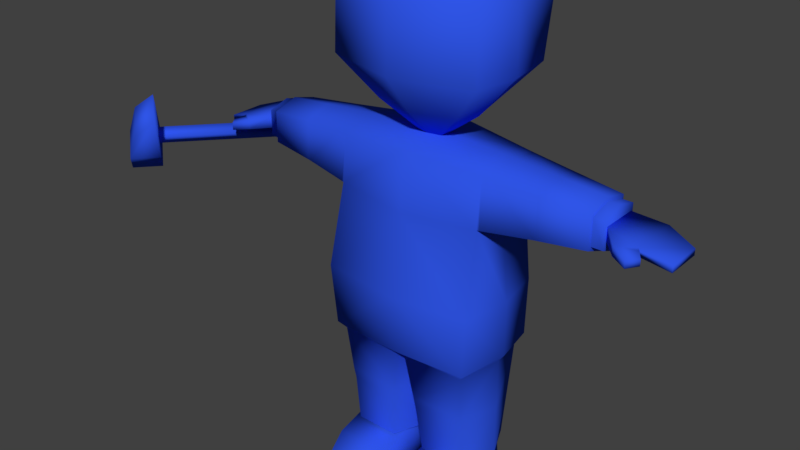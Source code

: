 # Source: Z_Operario.blend  (saved by Blender 2.78.0; exported with 4.5.12 LTS)
import bpy
from mathutils import Matrix  # noqa: F401  (used for matrix-valued properties, if any)

bpy.ops.wm.read_factory_settings(use_empty=True)
scene = bpy.context.scene
scene.name = 'Scene'

# ---- collections
col_collection_1 = bpy.data.collections.new('Collection 1'); scene.collection.children.link(col_collection_1)

# ---- materials (node trees are filled in below, after node groups)
mat_material = bpy.data.materials.new('Material')
mat_material.alpha_threshold = 0.0
mat_material.use_transparent_shadow = False
mat_material.diffuse_color = (0.02941, 0.09163, 0.8, 1.0)
mat_material.roughness = 0.5
mat_material.specular_intensity = 0.0
mat_material.line_color = (0.0, 0.0, 0.0, 1.0)

# ---- material node trees

# ---- world
world_world = bpy.data.worlds.new('World'); scene.world = world_world
world_world.color = (0.05088, 0.05088, 0.05088)
world_world.use_sun_shadow = False
world_world.sun_shadow_jitter_overblur = 0.0
world_world.cycles.sampling_method = 'MANUAL'
world_world.light_settings.ao_factor = 0.5865

# ---- meshes
me_cube_017 = bpy.data.meshes.new('Cube.017')
me_cube_017.from_pydata([(-2.467, -0.3184, 1.112), (-3.473, -1.429, 1.112), (-2.383, -0.394, 1.022), (-3.389, -1.504, 1.022), (-2.533, -0.258, 0.9994), (-3.539, -1.368, 0.9994), (-2.45, -0.3335, 0.9094), (-3.456, -1.444, 0.9094), (-3.289, -1.595, 1.624), (-3.579, -1.66, 1.41), (-3.06, -1.803, 1.376), (-3.349, -1.868, 1.162), (-3.677, -1.244, 0.9707), (-3.927, -1.52, 0.9707), (-3.447, -1.452, 0.7226), (-3.697, -1.728, 0.7226), (-3.805, -1.63, 0.5401), (-3.555, -1.354, 0.5401), (-3.785, -1.146, 0.7882), (-4.035, -1.422, 0.7882), (0.1376, -0.3059, 1.637), (0.1376, -0.4743, 1.637), (0.1493, -0.3901, 1.637), (-0.1123, -0.3059, 1.637), (-0.1123, -0.4743, 1.637), (0.01263, -0.288, 1.637), (0.01263, -0.5043, 1.637), (-0.124, -0.3901, 1.637), (0.01263, -1.195, 3.312), (1.007, -0.3716, 3.312), (0.9223, 0.417, 3.312), (0.9223, -0.9382, 3.312), (0.01263, 0.5923, 3.312), (-0.9819, -0.3716, 3.312), (-0.897, 0.417, 3.312), (-0.897, -0.9382, 3.312), (0.01263, -0.8587, 1.998), (0.5793, -0.3851, 1.956), (-0.554, -0.3851, 1.956), (0.5309, -0.174, 1.964), (0.5309, -0.7204, 1.998), (0.01263, -0.08348, 1.964), (-0.5057, -0.174, 1.964), (-0.5057, -0.7204, 1.998), (0.9425, 0.2324, 2.482), (0.9425, -0.9576, 2.482), (0.01263, 0.4028, 2.482), (-0.9172, 0.2324, 2.482), (-0.9172, -0.9576, 2.482), (0.01263, -1.212, 2.482), (1.029, -0.3708, 2.479), (-1.004, -0.3708, 2.478), (0.01263, -0.7749, 3.677), (0.5572, -0.3242, 3.677), (0.5107, 0.1076, 3.677), (0.5107, -0.6344, 3.677), (0.01263, 0.2036, 3.677), (-0.532, -0.3242, 3.677), (-0.4855, 0.1076, 3.677), (-0.4855, -0.6344, 3.677), (2.313, -0.6178, 1.162), (3.035, -0.6168, 1.066), (2.313, -0.161, 1.162), (3.035, -0.162, 1.066), (2.703, -0.6955, 1.162), (2.703, -0.0833, 1.162), (0.817, -0.03884, -2.835), (0.1596, -0.03884, -2.835), (0.9224, -0.6269, -2.835), (0.1596, -0.6269, -2.835), (0.7877, -0.06801, -2.276), (0.7471, -1.52, -2.525), (0.1888, -0.06801, -2.276), (0.231, -1.562, -2.525), (0.7724, -1.545, -2.835), (0.2059, -1.587, -2.835), (0.885, -0.6269, -2.276), (0.1974, -0.6269, -2.276), (0.9413, -1.051, -0.8328), (0.9521, -0.8215, 1.539), (0.9475, 0.1595, -0.8328), (0.9521, 0.0348, 1.539), (0.7886, -0.8477, -2.276), (0.7653, 0.05043, -2.276), (0.2391, -0.8477, -2.276), (0.2625, 0.05043, -2.276), (0.9521, 0.0348, 0.9328), (0.9521, -0.8812, 0.9328), (2.173, -0.07747, 1.432), (2.173, -0.7092, 1.432), (2.173, -0.07747, 1.04), (2.173, -0.7092, 1.04), (1.048, -0.3933, -0.8328), (0.9007, -0.3933, 1.628), (0.9702, -0.393, -2.276), (0.9521, -0.3933, 0.8073), (2.173, -0.3933, 1.52), (2.173, -0.3933, 0.9149), (0.05755, -0.393, -2.276), (0.8698, -0.9732, -0.9264), (0.8674, 0.09732, -0.9264), (0.09462, 0.1304, -0.9264), (0.09209, -1.006, -0.9264), (0.982, -0.4022, -0.9264), (0.03958, -0.3933, -0.9264), (0.8292, -0.8678, -1.685), (0.1785, 0.09043, -1.601), (0.9761, -0.3976, -1.637), (0.04857, -0.3932, -1.622), (0.8164, 0.07388, -1.601), (0.1656, -0.8843, -1.685), (0.8175, 0.07438, -1.586), (0.164, -0.9204, -1.531), (0.8301, -0.9035, -1.531), (0.1767, 0.09129, -1.586), (0.9762, -0.3977, -1.561), (0.04837, -0.3932, -1.561), (1.599, -0.7653, 1.485), (1.667, -0.0261, 1.472), (1.667, -0.0261, 0.9996), (1.599, -0.7653, 0.9866), (1.626, -0.3933, 0.867), (1.629, -0.3933, 1.568), (1.499, -0.01242, 1.487), (1.592, -0.7659, 0.986), (1.592, -0.7659, 1.486), (1.499, -0.01242, 0.9852), (1.565, -0.3933, 0.8605), (1.557, -0.3933, 1.574), (1.022, 0.02806, 1.532), (0.9791, -0.8745, 0.9343), (1.025, -0.8145, 1.53), (0.9765, 0.03346, 0.9343), (0.9783, -0.3933, 0.8088), (1.07, -0.3933, 1.613), (2.313, -0.161, 1.322), (2.313, -0.6178, 1.322), (2.703, -0.6955, 1.259), (3.035, -0.6168, 1.144), (3.035, -0.162, 1.144), (2.703, -0.0833, 1.259), (2.509, -0.8414, 1.158), (2.725, -0.7185, 1.146), (2.509, -0.8414, 1.274), (2.725, -0.7185, 1.243), (2.699, -0.9404, 1.131), (2.795, -0.8151, 1.139), (2.699, -0.9404, 1.224), (2.795, -0.8151, 1.217), (0.8552, -1.134, -2.366), (0.1753, -1.134, -2.366), (0.8857, -1.148, -2.835), (0.1447, -1.148, -2.835), (0.9914, 0.1228, -0.06253), (0.988, -1.096, -0.06253), (1.048, -0.3933, -0.1173), (2.173, -0.3933, 1.474), (2.173, -0.6597, 1.4), (2.173, -0.127, 1.4), (2.173, -0.127, 1.07), (2.173, -0.6597, 1.07), (2.173, -0.3933, 0.9643), (2.313, -0.3933, 1.474), (2.313, -0.6597, 1.4), (2.313, -0.127, 1.4), (2.313, -0.127, 1.07), (2.313, -0.6597, 1.07), (2.313, -0.3933, 0.9643), (-2.274, -0.6178, 1.162), (-2.997, -0.6168, 1.066), (-2.274, -0.161, 1.162), (-2.997, -0.162, 1.066), (-2.664, -0.6955, 1.162), (-2.664, -0.0833, 1.162), (-0.7789, -0.03884, -2.835), (-0.1215, -0.03884, -2.835), (-0.8843, -0.6269, -2.835), (-0.1214, -0.6269, -2.835), (-0.7496, -0.06801, -2.276), (-0.7089, -1.52, -2.525), (-0.1506, -0.06801, -2.276), (-0.1928, -1.562, -2.525), (-0.7342, -1.545, -2.835), (-0.1678, -1.587, -2.835), (-0.8469, -0.6269, -2.276), (-0.1592, -0.6269, -2.276), (-0.9031, -1.051, -0.8328), (-0.914, -0.8215, 1.539), (-0.9093, 0.1595, -0.8328), (-0.914, 0.0348, 1.539), (0.01908, 0.2027, -0.7937), (0.01908, 0.1621, 1.617), (0.01908, -1.084, -0.8575), (0.01908, -0.9488, 1.614), (-0.7505, -0.8477, -2.276), (-0.7272, 0.05043, -2.276), (-0.201, -0.8477, -2.276), (-0.2243, 0.05043, -2.276), (-0.914, 0.0348, 0.9328), (-0.914, -0.8812, 0.9328), (0.01908, -1.009, 0.8858), (0.01908, 0.1621, 0.8749), (-2.135, -0.07747, 1.432), (-2.135, -0.7092, 1.432), (-2.135, -0.07747, 1.04), (-2.135, -0.7092, 1.04), (-1.01, -0.3933, -0.8328), (-0.8625, -0.3933, 1.628), (0.01908, -0.3933, 1.694), (-0.9321, -0.393, -2.276), (-0.914, -0.3933, 0.8073), (-2.135, -0.3933, 1.52), (-2.135, -0.3933, 0.9149), (0.01908, -0.3933, -0.8328), (-0.0194, -0.393, -2.276), (-0.8316, -0.9732, -0.9264), (-0.8293, 0.09732, -0.9264), (-0.05647, 0.1304, -0.9264), (-0.05393, -1.006, -0.9264), (-0.9438, -0.4022, -0.9264), (-0.001432, -0.3933, -0.9264), (-0.7911, -0.8678, -1.685), (-0.1404, 0.09043, -1.601), (-0.938, -0.3976, -1.637), (-0.01042, -0.3932, -1.622), (-0.7782, 0.07388, -1.601), (-0.1275, -0.8843, -1.685), (-0.7793, 0.07438, -1.586), (-0.1259, -0.9204, -1.531), (-0.7919, -0.9035, -1.531), (-0.1386, 0.09129, -1.586), (-0.9381, -0.3977, -1.561), (-0.01022, -0.3932, -1.561), (-1.561, -0.7653, 1.485), (-1.629, -0.0261, 1.472), (-1.629, -0.0261, 0.9996), (-1.561, -0.7653, 0.9866), (-1.588, -0.3933, 0.867), (-1.591, -0.3933, 1.568), (-1.461, -0.01242, 1.487), (-1.554, -0.7659, 0.986), (-1.554, -0.7659, 1.486), (-1.461, -0.01242, 0.9852), (-1.527, -0.3933, 0.8605), (-1.518, -0.3933, 1.574), (-0.9841, 0.02806, 1.532), (-0.941, -0.8745, 0.9343), (-0.9867, -0.8145, 1.53), (-0.9383, 0.03346, 0.9343), (-0.9402, -0.3933, 0.8088), (-1.031, -0.3933, 1.613), (-2.274, -0.161, 1.322), (-2.274, -0.6178, 1.322), (-2.664, -0.6955, 1.259), (-2.997, -0.6168, 1.144), (-2.997, -0.162, 1.144), (-2.664, -0.0833, 1.259), (-2.471, -0.8414, 1.158), (-2.687, -0.7185, 1.146), (-2.471, -0.8414, 1.274), (-2.687, -0.7185, 1.243), (-2.661, -0.9404, 1.131), (-2.757, -0.8151, 1.139), (-2.661, -0.9404, 1.224), (-2.757, -0.8151, 1.217), (-0.817, -1.134, -2.366), (-0.1371, -1.134, -2.366), (-0.8476, -1.148, -2.835), (-0.1066, -1.148, -2.835), (-0.9533, 0.1228, -0.06253), (-0.9498, -1.096, -0.06253), (0.01908, -1.17, -0.09697), (0.01908, 0.2027, -0.06577), (-1.01, -0.3933, -0.1173), (-2.135, -0.3933, 1.474), (-2.135, -0.6597, 1.4), (-2.135, -0.127, 1.4), (-2.135, -0.127, 1.07), (-2.135, -0.6597, 1.07), (-2.135, -0.3933, 0.9643), (-2.274, -0.3933, 1.474), (-2.274, -0.6597, 1.4), (-2.274, -0.127, 1.4), (-2.274, -0.127, 1.07), (-2.274, -0.6597, 1.07), (-2.274, -0.3933, 0.9643)], [], [(0, 1, 3, 2), (2, 3, 7, 6), (6, 7, 5, 4), (4, 5, 1, 0), (2, 6, 4, 0), (8, 9, 11, 10), (10, 11, 15, 14), (12, 14, 17, 18), (12, 13, 9, 8), (10, 14, 12, 8), (15, 11, 9, 13), (17, 16, 19, 18), (15, 13, 19, 16), (14, 15, 16, 17), (13, 12, 18, 19), (39, 20, 25, 41), (35, 28, 52, 59), (32, 34, 58, 56), (28, 31, 55, 52), (42, 41, 25, 23), (30, 32, 56, 54), (33, 35, 59, 57), (34, 33, 57, 58), (51, 48, 35, 33), (48, 49, 28, 35), (47, 51, 33, 34), (31, 29, 53, 55), (50, 29, 31, 45), (45, 31, 28, 49), (44, 30, 29, 50), (29, 30, 54, 53), (20, 39, 37, 22), (21, 40, 36, 26), (22, 37, 40, 21), (23, 27, 38, 42), (24, 26, 36, 43), (27, 24, 43, 38), (47, 46, 41, 42), (44, 39, 41, 46), (30, 44, 46, 32), (34, 32, 46, 47), (39, 44, 50, 37), (40, 45, 49, 36), (37, 50, 45, 40), (42, 38, 51, 47), (43, 36, 49, 48), (38, 43, 48, 51), (56, 58, 57, 59, 52, 55, 53, 54), (64, 65, 63, 61), (60, 62, 65, 64), (151, 74, 75, 152), (66, 68, 69, 67), (149, 71, 74, 151), (77, 72, 67, 69), (72, 70, 66, 67), (150, 77, 69, 152), (70, 76, 68, 66), (149, 150, 73, 71), (73, 75, 74, 71), (201, 191, 81, 86), (122, 117, 89, 96), (107, 105, 82, 94), (93, 208, 193, 79), (87, 79, 193, 200), (108, 106, 85, 98), (105, 110, 84, 82), (106, 109, 83, 85), (154, 87, 200, 271), (155, 95, 87, 154), (272, 201, 86, 153), (121, 119, 90, 97), (117, 120, 91, 89), (119, 118, 88, 90), (120, 121, 97, 91), (153, 86, 95, 155), (81, 191, 208, 93), (109, 107, 94, 83), (118, 122, 96, 88), (110, 108, 98, 84), (192, 213, 104, 102), (80, 92, 103, 100), (190, 80, 100, 101), (78, 192, 102, 99), (213, 190, 101, 104), (92, 78, 99, 103), (112, 116, 108, 110), (111, 115, 107, 109), (114, 111, 109, 106), (113, 112, 110, 105), (116, 114, 106, 108), (115, 113, 105, 107), (103, 99, 113, 115), (104, 101, 114, 116), (99, 102, 112, 113), (101, 100, 111, 114), (100, 103, 115, 111), (102, 104, 116, 112), (123, 128, 122, 118), (124, 127, 121, 120), (126, 123, 118, 119), (125, 124, 120, 117), (127, 126, 119, 121), (128, 125, 117, 122), (134, 131, 125, 128), (133, 132, 126, 127), (131, 130, 124, 125), (132, 129, 123, 126), (130, 133, 127, 124), (129, 134, 128, 123), (88, 96, 156, 158), (81, 93, 134, 129), (87, 95, 133, 130), (86, 81, 129, 132), (79, 87, 130, 131), (95, 86, 132, 133), (93, 79, 131, 134), (137, 138, 139, 140), (136, 137, 140, 135), (60, 64, 142, 141), (61, 63, 139, 138), (62, 60, 136, 135), (63, 65, 140, 139), (65, 62, 135, 140), (64, 61, 138, 137), (143, 141, 145, 147), (64, 137, 144, 142), (136, 60, 141, 143), (137, 136, 143, 144), (145, 146, 148, 147), (144, 143, 147, 148), (142, 144, 148, 146), (141, 142, 146, 145), (76, 77, 150, 149), (73, 150, 152, 75), (76, 149, 151, 68), (68, 151, 152, 69), (80, 153, 155, 92), (190, 272, 153, 80), (92, 155, 154, 78), (78, 154, 271, 192), (158, 156, 162, 164), (89, 91, 160, 157), (96, 89, 157, 156), (97, 90, 159, 161), (91, 97, 161, 160), (90, 88, 158, 159), (162, 163, 166, 167, 165, 164), (157, 160, 166, 163), (156, 157, 163, 162), (161, 159, 165, 167), (160, 161, 167, 166), (159, 158, 164, 165), (172, 169, 171, 173), (168, 172, 173, 170), (267, 268, 183, 182), (174, 175, 177, 176), (265, 267, 182, 179), (185, 177, 175, 180), (180, 175, 174, 178), (266, 268, 177, 185), (178, 174, 176, 184), (265, 179, 181, 266), (181, 179, 182, 183), (201, 198, 189, 191), (238, 211, 203, 233), (223, 209, 194, 221), (207, 187, 193, 208), (199, 200, 193, 187), (224, 214, 197, 222), (221, 194, 196, 226), (222, 197, 195, 225), (270, 271, 200, 199), (273, 270, 199, 210), (272, 269, 198, 201), (237, 212, 204, 235), (233, 203, 205, 236), (235, 204, 202, 234), (236, 205, 212, 237), (269, 273, 210, 198), (189, 207, 208, 191), (225, 195, 209, 223), (234, 202, 211, 238), (226, 196, 214, 224), (192, 218, 220, 213), (188, 216, 219, 206), (190, 217, 216, 188), (186, 215, 218, 192), (213, 220, 217, 190), (206, 219, 215, 186), (228, 226, 224, 232), (227, 225, 223, 231), (230, 222, 225, 227), (229, 221, 226, 228), (232, 224, 222, 230), (231, 223, 221, 229), (219, 231, 229, 215), (220, 232, 230, 217), (215, 229, 228, 218), (217, 230, 227, 216), (216, 227, 231, 219), (218, 228, 232, 220), (239, 234, 238, 244), (240, 236, 237, 243), (242, 235, 234, 239), (241, 233, 236, 240), (243, 237, 235, 242), (244, 238, 233, 241), (250, 244, 241, 247), (249, 243, 242, 248), (247, 241, 240, 246), (248, 242, 239, 245), (246, 240, 243, 249), (245, 239, 244, 250), (202, 276, 274, 211), (189, 245, 250, 207), (199, 246, 249, 210), (198, 248, 245, 189), (187, 247, 246, 199), (210, 249, 248, 198), (207, 250, 247, 187), (253, 256, 255, 254), (252, 251, 256, 253), (168, 257, 258, 172), (169, 254, 255, 171), (170, 251, 252, 168), (171, 255, 256, 173), (173, 256, 251, 170), (172, 253, 254, 169), (259, 263, 261, 257), (172, 258, 260, 253), (252, 259, 257, 168), (253, 260, 259, 252), (261, 263, 264, 262), (260, 264, 263, 259), (258, 262, 264, 260), (257, 261, 262, 258), (184, 265, 266, 185), (181, 183, 268, 266), (184, 176, 267, 265), (176, 177, 268, 267), (188, 206, 273, 269), (190, 188, 269, 272), (206, 186, 270, 273), (186, 192, 271, 270), (276, 282, 280, 274), (203, 275, 278, 205), (211, 274, 275, 203), (212, 279, 277, 204), (205, 278, 279, 212), (204, 277, 276, 202), (280, 282, 283, 285, 284, 281), (275, 281, 284, 278), (274, 280, 281, 275), (279, 285, 283, 277), (278, 284, 285, 279), (277, 283, 282, 276)])
me_cube_017.polygons.foreach_set('use_smooth', [True] * 256)
_uv = me_cube_017.uv_layers.new(name='UVMap')
_uv.uv.foreach_set('vector', [0.441, 0.5935, 0.4043, 0.5935, 0.4043, 0.59, 0.441, 0.59, 0.4828, 0.5971, 0.4461, 0.5971, 0.4461, 0.5936, 0.4828, 0.5936, 0.441, 0.5972, 0.4043, 0.5972, 0.4043, 0.5937, 0.441, 0.5937, 0.4828, 0.5935, 0.4461, 0.5935, 0.4461, 0.59, 0.4828, 0.59, 0.4864, 0.59, 0.4864, 0.5935, 0.4828, 0.5935, 0.4828, 0.59, 0.579, 0.5154, 0.5743, 0.522, 0.5663, 0.5187, 0.5704, 0.5105, 0.5877, 0.5152, 0.5932, 0.521, 0.5964, 0.5333, 0.5882, 0.5335, 0.5795, 0.5335, 0.5882, 0.5335, 0.5882, 0.5386, 0.5794, 0.5387, 0.5795, 0.5335, 0.5713, 0.5331, 0.5743, 0.522, 0.579, 0.5154, 0.5877, 0.5152, 0.5882, 0.5335, 0.5795, 0.5335, 0.579, 0.5154, 0.5628, 0.5314, 0.5663, 0.5187, 0.5743, 0.522, 0.5713, 0.5331, 0.5604, 0.5452, 0.5618, 0.5368, 0.5708, 0.5383, 0.5694, 0.5468, 0.5628, 0.5314, 0.5713, 0.5331, 0.5708, 0.5383, 0.5618, 0.5368, 0.5882, 0.5335, 0.5964, 0.5333, 0.5965, 0.5385, 0.5882, 0.5386, 0.5713, 0.5331, 0.5795, 0.5335, 0.5794, 0.5387, 0.5708, 0.5383, 0.5293, 0.4439, 0.5087, 0.4507, 0.5027, 0.4465, 0.514, 0.4275, 0.5466, 0.4713, 0.5462, 0.4647, 0.5503, 0.4647, 0.551, 0.469, 0.5846, 0.492, 0.555, 0.4821, 0.5599, 0.4741, 0.5751, 0.4647, 0.5462, 0.4647, 0.5468, 0.458, 0.5514, 0.4603, 0.5503, 0.4647, 0.529, 0.4852, 0.5134, 0.5015, 0.5024, 0.4822, 0.5084, 0.4781, 0.5551, 0.4472, 0.5846, 0.4375, 0.5751, 0.4647, 0.5599, 0.4551, 0.5496, 0.4753, 0.5466, 0.4713, 0.551, 0.469, 0.5543, 0.4705, 0.555, 0.4821, 0.5496, 0.4753, 0.5543, 0.4705, 0.5599, 0.4741, 0.5418, 0.4791, 0.5406, 0.473, 0.5466, 0.4713, 0.5496, 0.4753, 0.5406, 0.473, 0.5389, 0.4646, 0.5462, 0.4647, 0.5466, 0.4713, 0.5447, 0.4858, 0.5418, 0.4791, 0.5496, 0.4753, 0.555, 0.4821, 0.5468, 0.458, 0.5498, 0.454, 0.5544, 0.4587, 0.5514, 0.4603, 0.542, 0.4502, 0.5498, 0.454, 0.5468, 0.458, 0.5408, 0.4563, 0.5408, 0.4563, 0.5468, 0.458, 0.5462, 0.4647, 0.5389, 0.4646, 0.5449, 0.4435, 0.5551, 0.4472, 0.5498, 0.454, 0.542, 0.4502, 0.5498, 0.454, 0.5551, 0.4472, 0.5599, 0.4551, 0.5544, 0.4587, 0.5087, 0.4507, 0.5293, 0.4439, 0.5302, 0.4491, 0.5094, 0.4544, 0.5099, 0.4583, 0.5316, 0.4555, 0.5306, 0.4645, 0.5106, 0.4644, 0.5094, 0.4544, 0.5302, 0.4491, 0.5316, 0.4555, 0.5099, 0.4583, 0.5084, 0.4781, 0.5092, 0.4744, 0.53, 0.48, 0.529, 0.4852, 0.5098, 0.4705, 0.5106, 0.4644, 0.5306, 0.4645, 0.5314, 0.4736, 0.5092, 0.4744, 0.5098, 0.4705, 0.5314, 0.4736, 0.53, 0.48, 0.5447, 0.4858, 0.5486, 0.5241, 0.5134, 0.5015, 0.529, 0.4852, 0.5449, 0.4435, 0.5293, 0.4439, 0.514, 0.4275, 0.5491, 0.4055, 0.5551, 0.4472, 0.5449, 0.4435, 0.5491, 0.4055, 0.5846, 0.4375, 0.555, 0.4821, 0.5846, 0.492, 0.5486, 0.5241, 0.5447, 0.4858, 0.5293, 0.4439, 0.5449, 0.4435, 0.542, 0.4502, 0.5302, 0.4491, 0.5316, 0.4555, 0.5408, 0.4563, 0.5389, 0.4646, 0.5306, 0.4645, 0.5302, 0.4491, 0.542, 0.4502, 0.5408, 0.4563, 0.5316, 0.4555, 0.529, 0.4852, 0.53, 0.48, 0.5418, 0.4791, 0.5447, 0.4858, 0.5314, 0.4736, 0.5306, 0.4645, 0.5389, 0.4646, 0.5406, 0.473, 0.53, 0.48, 0.5314, 0.4736, 0.5406, 0.473, 0.5418, 0.4791, 0.5751, 0.4647, 0.5599, 0.4741, 0.5543, 0.4705, 0.551, 0.469, 0.5503, 0.4647, 0.5514, 0.4603, 0.5544, 0.4587, 0.5599, 0.4551, 0.5028, 0.5532, 0.5162, 0.5532, 0.5145, 0.5608, 0.5045, 0.5608, 0.5069, 0.546, 0.5145, 0.5447, 0.5162, 0.5532, 0.5028, 0.5532, 0.5158, 0.5957, 0.5091, 0.5936, 0.5122, 0.5877, 0.5144, 0.5867, 0.532, 0.586, 0.5241, 0.5931, 0.5191, 0.5835, 0.5244, 0.5802, 0.505, 0.5849, 0.508, 0.5885, 0.5091, 0.5936, 0.5009, 0.5916, 0.5136, 0.5765, 0.5229, 0.5716, 0.5244, 0.5802, 0.5191, 0.5835, 0.5229, 0.5716, 0.536, 0.574, 0.532, 0.586, 0.5244, 0.5802, 0.5117, 0.5837, 0.5136, 0.5765, 0.5191, 0.5835, 0.5144, 0.5867, 0.495, 0.5693, 0.5019, 0.5777, 0.4937, 0.5846, 0.4864, 0.5758, 0.505, 0.5849, 0.5117, 0.5837, 0.5114, 0.5868, 0.508, 0.5885, 0.5114, 0.5868, 0.5122, 0.5877, 0.5091, 0.5936, 0.508, 0.5885, 0.4519, 0.5214, 0.4519, 0.5067, 0.47, 0.5056, 0.4735, 0.5188, 0.4827, 0.4972, 0.483, 0.4903, 0.4915, 0.4926, 0.4914, 0.4976, 0.4842, 0.4268, 0.4769, 0.4237, 0.481, 0.4152, 0.4876, 0.418, 0.4689, 0.4967, 0.4519, 0.4966, 0.4519, 0.4863, 0.4704, 0.4878, 0.4742, 0.4741, 0.4704, 0.4878, 0.4519, 0.4863, 0.4519, 0.4713, 0.4611, 0.5759, 0.4656, 0.5703, 0.4721, 0.5777, 0.4673, 0.5823, 0.4769, 0.4237, 0.4675, 0.4177, 0.4741, 0.411, 0.481, 0.4152, 0.4656, 0.5703, 0.474, 0.5655, 0.478, 0.5743, 0.4721, 0.5777, 0.4703, 0.4525, 0.4742, 0.4741, 0.4519, 0.4713, 0.4519, 0.4501, 0.4827, 0.4511, 0.4833, 0.4676, 0.4742, 0.4741, 0.4703, 0.4525, 0.4519, 0.541, 0.4519, 0.5214, 0.4735, 0.5188, 0.4704, 0.5395, 0.4897, 0.517, 0.4862, 0.5114, 0.4929, 0.5075, 0.4962, 0.5108, 0.483, 0.4903, 0.4865, 0.4822, 0.4946, 0.4875, 0.4915, 0.4926, 0.4862, 0.5114, 0.4835, 0.5037, 0.4911, 0.5024, 0.4929, 0.5075, 0.4865, 0.4822, 0.4923, 0.4768, 0.499, 0.4847, 0.4946, 0.4875, 0.4704, 0.5395, 0.4735, 0.5188, 0.4805, 0.5253, 0.4794, 0.5408, 0.47, 0.5056, 0.4519, 0.5067, 0.4519, 0.4966, 0.4689, 0.4967, 0.474, 0.5655, 0.481, 0.5636, 0.4842, 0.5718, 0.478, 0.5743, 0.4835, 0.5037, 0.4827, 0.4972, 0.4914, 0.4976, 0.4911, 0.5024, 0.4675, 0.4177, 0.4623, 0.4115, 0.4695, 0.4058, 0.4741, 0.411, 0.4519, 0.4309, 0.4519, 0.4156, 0.4536, 0.4156, 0.4545, 0.429, 0.4703, 0.5519, 0.4791, 0.5524, 0.479, 0.5541, 0.4703, 0.5542, 0.4519, 0.5585, 0.4703, 0.5519, 0.4703, 0.5542, 0.4555, 0.5611, 0.4712, 0.4394, 0.4519, 0.4309, 0.4545, 0.429, 0.4716, 0.437, 0.4519, 0.5716, 0.4519, 0.5585, 0.4555, 0.5611, 0.4535, 0.5718, 0.4823, 0.4388, 0.4712, 0.4394, 0.4716, 0.437, 0.482, 0.4371, 0.4657, 0.4198, 0.4615, 0.412, 0.4623, 0.4115, 0.4675, 0.4177, 0.474, 0.5653, 0.4806, 0.5626, 0.481, 0.5636, 0.474, 0.5655, 0.4655, 0.5701, 0.474, 0.5653, 0.474, 0.5655, 0.4656, 0.5703, 0.4756, 0.426, 0.4657, 0.4198, 0.4675, 0.4177, 0.4769, 0.4237, 0.4605, 0.5754, 0.4655, 0.5701, 0.4656, 0.5703, 0.4611, 0.5759, 0.4839, 0.4279, 0.4756, 0.426, 0.4769, 0.4237, 0.4842, 0.4268, 0.482, 0.4371, 0.4716, 0.437, 0.4756, 0.426, 0.4839, 0.4279, 0.4535, 0.5718, 0.4555, 0.5611, 0.4655, 0.5701, 0.4605, 0.5754, 0.4716, 0.437, 0.4545, 0.429, 0.4657, 0.4198, 0.4756, 0.426, 0.4555, 0.5611, 0.4703, 0.5542, 0.474, 0.5653, 0.4655, 0.5701, 0.4703, 0.5542, 0.479, 0.5541, 0.4806, 0.5626, 0.474, 0.5653, 0.4545, 0.429, 0.4536, 0.4156, 0.4615, 0.412, 0.4657, 0.4198, 0.4806, 0.5042, 0.4814, 0.4972, 0.4827, 0.4972, 0.4835, 0.5037, 0.4864, 0.4822, 0.4914, 0.476, 0.4923, 0.4768, 0.4865, 0.4822, 0.4836, 0.5129, 0.4806, 0.5042, 0.4835, 0.5037, 0.4862, 0.5114, 0.4829, 0.4902, 0.4864, 0.4822, 0.4865, 0.4822, 0.483, 0.4903, 0.4889, 0.5177, 0.4836, 0.5129, 0.4862, 0.5114, 0.4897, 0.517, 0.4814, 0.4972, 0.4829, 0.4902, 0.483, 0.4903, 0.4827, 0.4972, 0.4722, 0.4968, 0.4719, 0.488, 0.4829, 0.4902, 0.4814, 0.4972, 0.4809, 0.5249, 0.474, 0.5185, 0.4836, 0.5129, 0.4889, 0.5177, 0.4719, 0.488, 0.4748, 0.4745, 0.4864, 0.4822, 0.4829, 0.4902, 0.474, 0.5185, 0.4714, 0.5054, 0.4806, 0.5042, 0.4836, 0.5129, 0.4748, 0.4745, 0.4837, 0.468, 0.4914, 0.476, 0.4864, 0.4822, 0.4714, 0.5054, 0.4722, 0.4968, 0.4814, 0.4972, 0.4806, 0.5042, 0.4911, 0.5024, 0.4914, 0.4976, 0.492, 0.4977, 0.4919, 0.5022, 0.47, 0.5056, 0.4689, 0.4967, 0.4722, 0.4968, 0.4714, 0.5054, 0.4742, 0.4741, 0.4833, 0.4676, 0.4837, 0.468, 0.4748, 0.4745, 0.4735, 0.5188, 0.47, 0.5056, 0.4714, 0.5054, 0.474, 0.5185, 0.4704, 0.4878, 0.4742, 0.4741, 0.4748, 0.4745, 0.4719, 0.488, 0.4805, 0.5253, 0.4735, 0.5188, 0.474, 0.5185, 0.4809, 0.5249, 0.4689, 0.4967, 0.4704, 0.4878, 0.4719, 0.488, 0.4722, 0.4968, 0.5011, 0.5379, 0.5049, 0.5307, 0.5125, 0.531, 0.5137, 0.5371, 0.5067, 0.5437, 0.5011, 0.5379, 0.5137, 0.5371, 0.5119, 0.5425, 0.5069, 0.546, 0.5028, 0.5532, 0.5018, 0.5536, 0.5009, 0.5466, 0.5042, 0.5291, 0.5135, 0.5293, 0.5125, 0.531, 0.5049, 0.5307, 0.5145, 0.5447, 0.5069, 0.546, 0.5067, 0.5437, 0.5119, 0.5425, 0.5135, 0.5293, 0.5157, 0.5366, 0.5137, 0.5371, 0.5125, 0.531, 0.5157, 0.5366, 0.5145, 0.5447, 0.5119, 0.5425, 0.5137, 0.5371, 0.4992, 0.5357, 0.5042, 0.5291, 0.5049, 0.5307, 0.5011, 0.5379, 0.5019, 0.5438, 0.5009, 0.5466, 0.4961, 0.5435, 0.498, 0.5424, 0.4992, 0.5357, 0.5011, 0.5379, 0.5002, 0.538, 0.4981, 0.5359, 0.5067, 0.5437, 0.5069, 0.546, 0.5009, 0.5466, 0.5019, 0.5438, 0.5011, 0.5379, 0.5067, 0.5437, 0.5019, 0.5438, 0.5002, 0.538, 0.4961, 0.5435, 0.4954, 0.539, 0.4976, 0.5395, 0.498, 0.5424, 0.5002, 0.538, 0.5019, 0.5438, 0.498, 0.5424, 0.4976, 0.5395, 0.4981, 0.5359, 0.5002, 0.538, 0.4976, 0.5395, 0.4954, 0.539, 0.5009, 0.5466, 0.5018, 0.5536, 0.4985, 0.5544, 0.4962, 0.5506, 0.5019, 0.5777, 0.5136, 0.5765, 0.5117, 0.5837, 0.505, 0.5849, 0.5114, 0.5868, 0.5117, 0.5837, 0.5144, 0.5867, 0.5122, 0.5877, 0.5019, 0.5777, 0.505, 0.5849, 0.5009, 0.5916, 0.4937, 0.5846, 0.5241, 0.5931, 0.5158, 0.5957, 0.5144, 0.5867, 0.5191, 0.5835, 0.4703, 0.5519, 0.4704, 0.5395, 0.4794, 0.5408, 0.4791, 0.5524, 0.4519, 0.5585, 0.4519, 0.541, 0.4704, 0.5395, 0.4703, 0.5519, 0.4823, 0.4388, 0.4827, 0.4511, 0.4703, 0.4525, 0.4712, 0.4394, 0.4712, 0.4394, 0.4703, 0.4525, 0.4519, 0.4501, 0.4519, 0.4309, 0.4919, 0.5022, 0.492, 0.4977, 0.494, 0.4978, 0.494, 0.5019, 0.4915, 0.4926, 0.4946, 0.4875, 0.4951, 0.488, 0.4923, 0.493, 0.4914, 0.4976, 0.4915, 0.4926, 0.4923, 0.493, 0.492, 0.4977, 0.4962, 0.5108, 0.4929, 0.5075, 0.4935, 0.5072, 0.4964, 0.5102, 0.4946, 0.4875, 0.499, 0.4847, 0.4991, 0.4853, 0.4951, 0.488, 0.4929, 0.5075, 0.4911, 0.5024, 0.4919, 0.5022, 0.4935, 0.5072, 0.5834, 0.4196, 0.5781, 0.4181, 0.5781, 0.4116, 0.5834, 0.4095, 0.5887, 0.4116, 0.5887, 0.4181, 0.4923, 0.493, 0.4951, 0.488, 0.4968, 0.4896, 0.4944, 0.4937, 0.492, 0.4977, 0.4923, 0.493, 0.4944, 0.4937, 0.494, 0.4978, 0.4964, 0.5102, 0.4935, 0.5072, 0.4953, 0.5063, 0.4976, 0.5092, 0.4951, 0.488, 0.4991, 0.4853, 0.5003, 0.4871, 0.4968, 0.4896, 0.4935, 0.5072, 0.4919, 0.5022, 0.494, 0.5019, 0.4953, 0.5063, 0.5325, 0.5405, 0.532, 0.5327, 0.5416, 0.5299, 0.5454, 0.5366, 0.5385, 0.5462, 0.5325, 0.5405, 0.5454, 0.5366, 0.5462, 0.5453, 0.561, 0.5951, 0.5629, 0.5862, 0.5651, 0.5874, 0.5678, 0.5935, 0.5454, 0.5846, 0.5532, 0.5792, 0.5584, 0.5829, 0.5528, 0.5921, 0.5724, 0.585, 0.5761, 0.5919, 0.5678, 0.5935, 0.5692, 0.5885, 0.5643, 0.5761, 0.5584, 0.5829, 0.5532, 0.5792, 0.5553, 0.5707, 0.5553, 0.5707, 0.5532, 0.5792, 0.5454, 0.5846, 0.5421, 0.5724, 0.5658, 0.5834, 0.5629, 0.5862, 0.5584, 0.5829, 0.5643, 0.5761, 0.5832, 0.57, 0.5914, 0.5769, 0.5837, 0.5854, 0.5759, 0.578, 0.5724, 0.585, 0.5692, 0.5885, 0.5659, 0.5866, 0.5658, 0.5834, 0.5659, 0.5866, 0.5692, 0.5885, 0.5678, 0.5935, 0.5651, 0.5874, 0.4519, 0.5214, 0.4303, 0.5188, 0.4338, 0.5056, 0.4519, 0.5067, 0.4212, 0.4972, 0.4125, 0.4976, 0.4124, 0.4926, 0.4209, 0.4903, 0.4196, 0.4268, 0.4163, 0.418, 0.4229, 0.4152, 0.427, 0.4237, 0.435, 0.4967, 0.4335, 0.4878, 0.4519, 0.4863, 0.4519, 0.4966, 0.4296, 0.4741, 0.4519, 0.4713, 0.4519, 0.4863, 0.4335, 0.4878, 0.4427, 0.5759, 0.4366, 0.5823, 0.4318, 0.5777, 0.4382, 0.5703, 0.427, 0.4237, 0.4229, 0.4152, 0.4297, 0.411, 0.4364, 0.4177, 0.4382, 0.5703, 0.4318, 0.5777, 0.4258, 0.5743, 0.4298, 0.5655, 0.4335, 0.4525, 0.4519, 0.4501, 0.4519, 0.4713, 0.4296, 0.4741, 0.4211, 0.4511, 0.4335, 0.4525, 0.4296, 0.4741, 0.4206, 0.4676, 0.4519, 0.541, 0.4335, 0.5395, 0.4303, 0.5188, 0.4519, 0.5214, 0.4142, 0.517, 0.4077, 0.5108, 0.411, 0.5075, 0.4177, 0.5114, 0.4209, 0.4903, 0.4124, 0.4926, 0.4093, 0.4875, 0.4173, 0.4822, 0.4177, 0.5114, 0.411, 0.5075, 0.4128, 0.5024, 0.4203, 0.5037, 0.4173, 0.4822, 0.4093, 0.4875, 0.4049, 0.4847, 0.4116, 0.4768, 0.4335, 0.5395, 0.4245, 0.5408, 0.4233, 0.5253, 0.4303, 0.5188, 0.4338, 0.5056, 0.435, 0.4967, 0.4519, 0.4966, 0.4519, 0.5067, 0.4298, 0.5655, 0.4258, 0.5743, 0.4196, 0.5718, 0.4229, 0.5636, 0.4203, 0.5037, 0.4128, 0.5024, 0.4125, 0.4976, 0.4212, 0.4972, 0.4364, 0.4177, 0.4297, 0.411, 0.4343, 0.4058, 0.4416, 0.4115, 0.4519, 0.4309, 0.4493, 0.429, 0.4503, 0.4156, 0.4519, 0.4156, 0.4336, 0.5519, 0.4335, 0.5542, 0.4248, 0.5541, 0.4247, 0.5524, 0.4519, 0.5585, 0.4484, 0.5611, 0.4335, 0.5542, 0.4336, 0.5519, 0.4327, 0.4394, 0.4323, 0.437, 0.4493, 0.429, 0.4519, 0.4309, 0.4519, 0.5716, 0.4503, 0.5718, 0.4484, 0.5611, 0.4519, 0.5585, 0.4216, 0.4388, 0.4219, 0.4371, 0.4323, 0.437, 0.4327, 0.4394, 0.4381, 0.4198, 0.4364, 0.4177, 0.4416, 0.4115, 0.4424, 0.412, 0.4299, 0.5653, 0.4298, 0.5655, 0.4229, 0.5636, 0.4233, 0.5626, 0.4384, 0.5701, 0.4382, 0.5703, 0.4298, 0.5655, 0.4299, 0.5653, 0.4283, 0.426, 0.427, 0.4237, 0.4364, 0.4177, 0.4381, 0.4198, 0.4434, 0.5754, 0.4427, 0.5759, 0.4382, 0.5703, 0.4384, 0.5701, 0.42, 0.4279, 0.4196, 0.4268, 0.427, 0.4237, 0.4283, 0.426, 0.4219, 0.4371, 0.42, 0.4279, 0.4283, 0.426, 0.4323, 0.437, 0.4503, 0.5718, 0.4434, 0.5754, 0.4384, 0.5701, 0.4484, 0.5611, 0.4323, 0.437, 0.4283, 0.426, 0.4381, 0.4198, 0.4493, 0.429, 0.4484, 0.5611, 0.4384, 0.5701, 0.4299, 0.5653, 0.4335, 0.5542, 0.4335, 0.5542, 0.4299, 0.5653, 0.4233, 0.5626, 0.4248, 0.5541, 0.4493, 0.429, 0.4381, 0.4198, 0.4424, 0.412, 0.4503, 0.4156, 0.4233, 0.5042, 0.4203, 0.5037, 0.4212, 0.4972, 0.4225, 0.4972, 0.4175, 0.4822, 0.4173, 0.4822, 0.4116, 0.4768, 0.4125, 0.476, 0.4203, 0.5129, 0.4177, 0.5114, 0.4203, 0.5037, 0.4233, 0.5042, 0.421, 0.4902, 0.4209, 0.4903, 0.4173, 0.4822, 0.4175, 0.4822, 0.415, 0.5177, 0.4142, 0.517, 0.4177, 0.5114, 0.4203, 0.5129, 0.4225, 0.4972, 0.4212, 0.4972, 0.4209, 0.4903, 0.421, 0.4902, 0.4316, 0.4968, 0.4225, 0.4972, 0.421, 0.4902, 0.432, 0.488, 0.423, 0.5249, 0.415, 0.5177, 0.4203, 0.5129, 0.4299, 0.5185, 0.432, 0.488, 0.421, 0.4902, 0.4175, 0.4822, 0.4291, 0.4745, 0.4299, 0.5185, 0.4203, 0.5129, 0.4233, 0.5042, 0.4325, 0.5054, 0.4291, 0.4745, 0.4175, 0.4822, 0.4125, 0.476, 0.4202, 0.468, 0.4325, 0.5054, 0.4233, 0.5042, 0.4225, 0.4972, 0.4316, 0.4968, 0.4128, 0.5024, 0.412, 0.5022, 0.4119, 0.4977, 0.4125, 0.4976, 0.4338, 0.5056, 0.4325, 0.5054, 0.4316, 0.4968, 0.435, 0.4967, 0.4296, 0.4741, 0.4291, 0.4745, 0.4202, 0.468, 0.4206, 0.4676, 0.4303, 0.5188, 0.4299, 0.5185, 0.4325, 0.5054, 0.4338, 0.5056, 0.4335, 0.4878, 0.432, 0.488, 0.4291, 0.4745, 0.4296, 0.4741, 0.4233, 0.5253, 0.423, 0.5249, 0.4299, 0.5185, 0.4303, 0.5188, 0.435, 0.4967, 0.4316, 0.4968, 0.432, 0.488, 0.4335, 0.4878, 0.5353, 0.5556, 0.5476, 0.5528, 0.5482, 0.5589, 0.541, 0.5614, 0.539, 0.5485, 0.5444, 0.5481, 0.5476, 0.5528, 0.5353, 0.5556, 0.5385, 0.5462, 0.5326, 0.5473, 0.5315, 0.5404, 0.5325, 0.5405, 0.5408, 0.5631, 0.541, 0.5614, 0.5482, 0.5589, 0.5496, 0.5603, 0.5462, 0.5453, 0.5444, 0.5481, 0.539, 0.5485, 0.5385, 0.5462, 0.5496, 0.5603, 0.5482, 0.5589, 0.5476, 0.5528, 0.5496, 0.5527, 0.5496, 0.5527, 0.5476, 0.5528, 0.5444, 0.5481, 0.5462, 0.5453, 0.5341, 0.5583, 0.5353, 0.5556, 0.541, 0.5614, 0.5408, 0.5631, 0.5344, 0.5497, 0.531, 0.5521, 0.5289, 0.5517, 0.5326, 0.5473, 0.5341, 0.5583, 0.533, 0.5583, 0.5344, 0.5557, 0.5353, 0.5556, 0.539, 0.5485, 0.5344, 0.5497, 0.5326, 0.5473, 0.5385, 0.5462, 0.5353, 0.5556, 0.5344, 0.5557, 0.5344, 0.5497, 0.539, 0.5485, 0.5289, 0.5517, 0.531, 0.5521, 0.5315, 0.5551, 0.5296, 0.5562, 0.5344, 0.5557, 0.5315, 0.5551, 0.531, 0.5521, 0.5344, 0.5497, 0.533, 0.5583, 0.5296, 0.5562, 0.5315, 0.5551, 0.5344, 0.5557, 0.5326, 0.5473, 0.527, 0.5448, 0.5281, 0.5405, 0.5315, 0.5404, 0.5759, 0.578, 0.5724, 0.585, 0.5658, 0.5834, 0.5643, 0.5761, 0.5659, 0.5866, 0.5651, 0.5874, 0.5629, 0.5862, 0.5658, 0.5834, 0.5759, 0.578, 0.5837, 0.5854, 0.5761, 0.5919, 0.5724, 0.585, 0.5528, 0.5921, 0.5584, 0.5829, 0.5629, 0.5862, 0.561, 0.5951, 0.4336, 0.5519, 0.4247, 0.5524, 0.4245, 0.5408, 0.4335, 0.5395, 0.4519, 0.5585, 0.4336, 0.5519, 0.4335, 0.5395, 0.4519, 0.541, 0.4216, 0.4388, 0.4327, 0.4394, 0.4335, 0.4525, 0.4211, 0.4511, 0.4327, 0.4394, 0.4519, 0.4309, 0.4519, 0.4501, 0.4335, 0.4525, 0.412, 0.5022, 0.4099, 0.5019, 0.4099, 0.4978, 0.4119, 0.4977, 0.4124, 0.4926, 0.4115, 0.493, 0.4088, 0.488, 0.4093, 0.4875, 0.4125, 0.4976, 0.4119, 0.4977, 0.4115, 0.493, 0.4124, 0.4926, 0.4077, 0.5108, 0.4075, 0.5102, 0.4104, 0.5072, 0.411, 0.5075, 0.4093, 0.4875, 0.4088, 0.488, 0.4048, 0.4853, 0.4049, 0.4847, 0.411, 0.5075, 0.4104, 0.5072, 0.412, 0.5022, 0.4128, 0.5024, 0.4983, 0.4155, 0.4997, 0.4102, 0.5063, 0.4102, 0.5084, 0.4155, 0.5063, 0.4207, 0.4997, 0.4207, 0.4115, 0.493, 0.4095, 0.4937, 0.4071, 0.4896, 0.4088, 0.488, 0.4119, 0.4977, 0.4099, 0.4978, 0.4095, 0.4937, 0.4115, 0.493, 0.4075, 0.5102, 0.4063, 0.5092, 0.4086, 0.5063, 0.4104, 0.5072, 0.4088, 0.488, 0.4071, 0.4896, 0.4035, 0.4871, 0.4048, 0.4853, 0.4104, 0.5072, 0.4086, 0.5063, 0.4099, 0.5019, 0.412, 0.5022])
me_cube_017.materials.append(mat_material)
me_cube_017.use_remesh_preserve_volume = False
me_cube_017.use_remesh_preserve_attributes = False
me_cube_017.use_mirror_vertex_groups = False
me_cube_017.update()
arm_armature_004 = bpy.data.armatures.new('Armature.004')  # bones are not reproduced

# ---- objects
ob_armature_mestre_003 = bpy.data.objects.new('Armature_Mestre.003', arm_armature_004)
ob_cube_010 = bpy.data.objects.new('Cube.010', me_cube_017)

# ---- transforms, parenting, visibility, modifiers, constraints
ob_armature_mestre_003.location = (0.05722, 0.0201, 1.69)
ob_armature_mestre_003.scale = (0.6223, 0.6223, 0.6223)
ob_armature_mestre_003.show_in_front = True
ob_armature_mestre_003.lineart.crease_threshold = 0.0
ob_cube_010.parent = ob_armature_mestre_003
ob_cube_010.matrix_parent_inverse = Matrix(((1.607, 0.0, 0.0, 5.848), (0.0, 1.607, 0.0, 0.3035), (-5.96e-08, 0.0, 1.607, -2.716), (0.0, 0.0, 0.0, 1.0)))
ob_cube_010.location = (-3.65, -0.03685, 1.504)
ob_cube_010.scale = (0.53, 0.53, 0.53)
ob_cube_010.lineart.crease_threshold = 0.0
_vg = ob_cube_010.vertex_groups.new(name='Espinha1')
for _i, _w in zip([78, 92, 95, 99, 102, 112, 133, 153, 154, 155, 186, 192, 206, 210, 215, 218, 228, 249, 269, 270, 271, 273], [0.01837, 0.01341, 0.01639, 0.02116, 0.1743, 0.01744, 0.006221, 0.09207, 0.09241, 0.3501, 0.01846, 0.2641, 0.01364, 0.01643, 0.02123, 0.1743, 0.01741, 0.006257, 0.09212, 0.09248, 0.05825, 0.3506]): _vg.add([_i], _w, 'REPLACE')
_vg = ob_cube_010.vertex_groups.new(name='Espinha2')
for _i, _w in zip([78, 80, 86, 87, 92, 95, 99, 100, 101, 102, 130, 132, 133, 153, 154, 155, 186, 188, 190, 192, 198, 199, 200, 201, 206, 210, 215, 216, 217, 218, 246, 248, 249, 269, 270, 271, 272, 273], [0.08479, 0.0529, 0.0261, 0.05211, 0.003673, 0.04242, 0.05809, 0.009122, 0.02518, 0.07348, 0.04322, 0.01725, 0.03123, 0.531, 0.4902, 0.2399, 0.08488, 0.05301, 0.08527, 0.1058, 0.02611, 0.05211, 0.07269, 0.04849, 0.003821, 0.04238, 0.05816, 0.009279, 0.02517, 0.07349, 0.04322, 0.01725, 0.0312, 0.5313, 0.4905, 0.6499, 0.8311, 0.2399]): _vg.add([_i], _w, 'REPLACE')
_vg = ob_cube_010.vertex_groups.new(name='Espinha3')
for _i, _w in zip([86, 87, 95, 130, 132, 133, 154, 191, 193, 198, 199, 200, 201, 208, 210, 246, 248, 249, 270, 271, 272], [0.06983, 0.06841, 0.004833, 0.06039, 0.06051, 0.00233, 0.01004, 0.01503, 0.05085, 0.0698, 0.06838, 0.6357, 0.803, 0.01118, 0.004776, 0.06036, 0.06049, 0.002276, 0.009998, 0.07978, 0.04991]): _vg.add([_i], _w, 'REPLACE')
_vg = ob_cube_010.vertex_groups.new(name='Torax')
for _i, _w in zip([191, 193, 200, 208], [0.3031, 0.2776, 0.01949, 0.2108]): _vg.add([_i], _w, 'REPLACE')
_vg = ob_cube_010.vertex_groups.new(name='Pescoco')
for _i, _w in zip([20, 21, 22, 23, 24, 25, 26, 27, 41], [0.4153, 0.1155, 0.1947, 0.4413, 0.1255, 0.9939, 0.09252, 0.2123, 0.02629]): _vg.add([_i], _w, 'REPLACE')
_vg = ob_cube_010.vertex_groups.new(name='Cabeca')
for _i, _w in zip([20, 21, 22, 23, 24, 26, 27, 28, 29, 30, 31, 32, 33, 34, 35, 36, 37, 38, 39, 40, 41, 42, 43, 44, 45, 46, 47, 48, 49, 50, 51, 52, 53, 54, 55, 56, 57, 58, 59], [0.5847, 0.8845, 0.8053, 0.5587, 0.8745, 0.9075, 0.7877, 0.9989, 0.9994, 0.9997, 0.999, 0.9991, 0.9992, 0.9995, 0.9989, 0.9802, 0.9857, 0.9824, 1.002, 0.9875, 0.9619, 0.9975, 0.9859, 1.0, 0.9966, 0.9949, 0.9994, 0.9961, 0.9951, 0.9977, 0.9969, 0.9997, 0.9998, 0.9998, 0.9997, 0.9997, 0.9997, 0.9997, 0.9996]): _vg.add([_i], _w, 'REPLACE')
_vg = ob_cube_010.vertex_groups.new(name='L_Ombro')
for _i, _w in zip([79, 81, 86, 87, 91, 93, 95, 117, 119, 120, 121, 123, 124, 125, 126, 127, 128, 129, 130, 131, 132, 133, 134, 153, 154, 155, 187, 191, 193, 200, 201, 208], [0.6251, 0.7139, 0.5639, 0.6445, 0.00728, 0.8192, 0.4986, 0.0652, 0.004386, 0.08407, 0.02021, 0.05591, 0.08727, 0.06765, 0.07301, 0.04063, 0.009779, 0.4168, 0.635, 0.4495, 0.5017, 0.4463, 0.2337, 0.09224, 0.1116, 0.09172, 0.003965, 0.3243, 0.3168, 0.09674, 0.04303, 0.3484]): _vg.add([_i], _w, 'REPLACE')
_vg = ob_cube_010.vertex_groups.new(name='L_Antebraco')
for _i, _w in zip([79, 81, 86, 87, 88, 89, 90, 91, 93, 95, 96, 97, 117, 118, 119, 120, 121, 122, 123, 124, 125, 126, 127, 128, 129, 130, 131, 132, 133, 134, 153, 154, 155, 156, 157, 158, 159, 160, 161, 162, 163, 164, 165, 166, 167, 208], [0.2797, 0.2335, 0.2637, 0.152, 0.1223, 0.2497, 0.1291, 0.2595, 0.1412, 0.3065, 0.1608, 0.1717, 0.735, 0.2346, 0.2456, 0.6822, 0.3261, 0.3613, 0.7101, 0.6829, 0.7377, 0.6337, 0.4334, 0.66, 0.5313, 0.1746, 0.4637, 0.3357, 0.3647, 0.7231, 0.04302, 0.01471, 0.04798, 0.1384, 0.2095, 0.1063, 0.1133, 0.2251, 0.1547, 0.1346, 0.1471, 0.1185, 0.1252, 0.1907, 0.1552, 0.004598]): _vg.add([_i], _w, 'REPLACE')
_vg = ob_cube_010.vertex_groups.new(name='L_Braco')
for _i, _w in zip([86, 87, 88, 89, 90, 91, 95, 96, 97, 117, 118, 119, 120, 121, 122, 123, 124, 125, 126, 127, 128, 130, 131, 132, 133, 134, 148, 156, 157, 158, 159, 160, 161, 162, 163, 164, 165, 166, 167], [0.006871, 0.002434, 0.8655, 0.7232, 0.8547, 0.7056, 0.05077, 0.8243, 0.8059, 0.1902, 0.7452, 0.7208, 0.214, 0.6297, 0.6176, 0.2296, 0.2094, 0.1847, 0.2755, 0.5091, 0.3077, 0.01281, 0.00763, 0.02158, 0.06128, 0.01092, 0.02046, 0.8483, 0.7675, 0.8828, 0.8727, 0.7453, 0.8253, 0.8512, 0.8364, 0.8689, 0.8597, 0.785, 0.8252]): _vg.add([_i], _w, 'REPLACE')
_vg = ob_cube_010.vertex_groups.new(name='L_Mao')
for _i, _w in zip([0, 1, 2, 3, 4, 5, 6, 7, 8, 9, 10, 11, 12, 13, 14, 15, 16, 17, 18, 19, 60, 61, 62, 63, 64, 65, 135, 136, 137, 138, 139, 140, 141, 142, 143, 144, 145, 146, 147, 148], [2.595e-13, 5.058e-09, 4.141e-09, 1.006e-05, 2.727e-16, 5.324e-17, 3.767e-15, 6.508e-15, 2.116e-05, 5.642e-20, 1.027e-14, 1.125e-15, 1.496e-26, 1.256e-11, 9.266e-09, 8.09e-17, 8.262e-10, 2.247e-06, 1.729e-07, 1.35e-07, 0.9955, 0.9936, 0.9997, 0.9996, 0.9894, 0.9995, 0.9996, 0.9946, 0.99, 0.9935, 0.999, 0.9995, 0.9902, 0.9872, 0.9905, 0.9856, 0.9815, 0.9759, 0.9804, 0.9648]): _vg.add([_i], _w, 'REPLACE')
_vg = ob_cube_010.vertex_groups.new(name='R_Ombro')
for _i, _w in zip([79, 187, 189, 191, 193, 198, 199, 200, 201, 205, 207, 208, 210, 233, 235, 236, 237, 239, 240, 241, 242, 243, 244, 245, 246, 247, 248, 249, 250, 269, 270, 273], [0.003963, 0.6251, 0.7139, 0.3243, 0.3168, 0.564, 0.6446, 0.09674, 0.04304, 0.001341, 0.8191, 0.3484, 0.4988, 0.06486, 0.003344, 0.08369, 0.01926, 0.05573, 0.08691, 0.06732, 0.07281, 0.04012, 0.009243, 0.4169, 0.6351, 0.4494, 0.5017, 0.4464, 0.2337, 0.09216, 0.1116, 0.09165]): _vg.add([_i], _w, 'REPLACE')
_vg = ob_cube_010.vertex_groups.new(name='R_Antebraco')
for _i, _w in zip([187, 189, 198, 199, 202, 203, 204, 205, 207, 208, 210, 211, 212, 233, 234, 235, 236, 237, 238, 239, 240, 241, 242, 243, 244, 245, 246, 247, 248, 249, 250, 269, 270, 273, 274, 275, 276, 277, 278, 279, 280, 281, 283, 284, 285], [0.2793, 0.2333, 0.2635, 0.1516, 0.03565, 0.2204, 0.0872, 0.228, 0.1412, 0.00457, 0.3061, 0.07372, 0.1277, 0.7307, 0.2268, 0.24, 0.6781, 0.3213, 0.3545, 0.7077, 0.6789, 0.7336, 0.6317, 0.4309, 0.6563, 0.531, 0.174, 0.4631, 0.3354, 0.3643, 0.7226, 0.04281, 0.0145, 0.04774, 0.06678, 0.1821, 0.02364, 0.07006, 0.1917, 0.1053, 0.06261, 0.1396, 0.058, 0.1474, 0.0619]): _vg.add([_i], _w, 'REPLACE')
_vg = ob_cube_010.vertex_groups.new(name='R_Braco')
for _i, _w in zip([198, 199, 202, 203, 204, 205, 210, 211, 212, 233, 234, 235, 236, 237, 238, 239, 240, 241, 242, 243, 244, 246, 247, 248, 249, 250, 274, 275, 276, 277, 278, 279, 280, 281, 282, 283, 284, 285], [0.007291, 0.003279, 0.953, 0.7554, 0.9013, 0.7406, 0.0511, 0.9197, 0.8552, 0.1949, 0.7538, 0.727, 0.2186, 0.6351, 0.6251, 0.2323, 0.2138, 0.1892, 0.2777, 0.512, 0.3116, 0.01386, 0.008891, 0.02212, 0.06168, 0.01177, 0.9268, 0.7975, 0.9594, 0.9208, 0.7825, 0.8807, 0.9306, 0.8443, 0.9745, 0.9345, 0.8334, 0.93]): _vg.add([_i], _w, 'REPLACE')
_vg = ob_cube_010.vertex_groups.new(name='R_Mao')
for _i, _w in zip([0, 1, 2, 3, 4, 5, 6, 7, 8, 9, 10, 11, 12, 13, 14, 15, 16, 17, 18, 19, 168, 169, 170, 171, 172, 173, 251, 252, 253, 254, 255, 256, 257, 258, 259, 260, 261, 262, 263, 264], [0.9989, 0.2444, 1.0, 1.0, 0.08929, 0.9993, 0.2899, 1.0, 0.8964, 0.4027, 1.0, 0.1869, 0.9734, 1.0, 0.9957, 1.0, 0.9979, 0.9993, 0.9431, 1.0, 1.0, 1.0, 1.0, 1.0, 1.0, 1.0, 1.0, 1.0, 1.0, 1.0, 1.0, 1.0, 1.0, 1.0, 1.0, 1.0, 1.0, 1.0, 1.0, 1.0]): _vg.add([_i], _w, 'REPLACE')
_vg = ob_cube_010.vertex_groups.new(name='L_Nadega')
for _i, _w in zip([78, 80, 92, 99, 100, 101, 102, 103, 104, 105, 106, 107, 108, 109, 110, 111, 112, 113, 114, 115, 116, 153, 154, 155, 190, 192, 213, 217, 218, 220, 228, 271], [0.4656, 0.5313, 0.535, 0.5148, 0.6456, 0.5208, 0.3405, 0.6547, 0.592, 0.06652, 0.06229, 0.05626, 0.05668, 0.06269, 0.05664, 0.06928, 0.09204, 0.1176, 0.06794, 0.08519, 0.08009, 0.1168, 0.1196, 0.1381, 0.1664, 0.195, 0.2781, 0.08351, 0.1386, 0.127, 0.007779, 0.04072]): _vg.add([_i], _w, 'REPLACE')
_vg = ob_cube_010.vertex_groups.new(name='L_Coxa')
for _i, _w in zip([78, 80, 82, 83, 84, 85, 92, 94, 98, 99, 100, 101, 102, 103, 104, 105, 106, 107, 108, 109, 110, 111, 112, 113, 114, 115, 116, 153, 154, 155, 190, 192, 213, 218], [0.3199, 0.3502, 0.107, 0.1209, 0.1025, 0.1224, 0.3669, 0.09612, 0.0937, 0.2708, 0.2523, 0.09475, 0.1045, 0.2515, 0.05223, 0.3055, 0.7539, 0.394, 0.384, 0.7935, 0.2935, 0.7966, 0.4618, 0.4991, 0.7537, 0.5765, 0.5222, 0.0769, 0.08025, 0.09348, 0.01841, 0.06434, 0.002528, 0.03648]): _vg.add([_i], _w, 'REPLACE')
_vg = ob_cube_010.vertex_groups.new(name='L_Panturrilha')
for _i, _w in zip([66, 69, 70, 72, 76, 77, 78, 82, 83, 84, 85, 94, 98, 99, 102, 103, 104, 105, 106, 107, 108, 109, 110, 111, 112, 113, 114, 115, 116, 149, 150, 192], [0.01199, 0.002072, 0.4093, 0.1117, 0.1116, 0.3317, 0.02532, 0.8632, 0.8652, 0.8641, 0.8597, 0.8865, 0.8842, 0.06536, 0.05879, 0.02986, 0.01242, 0.604, 0.1448, 0.5411, 0.5245, 0.1329, 0.5932, 0.1224, 0.3426, 0.3436, 0.1353, 0.327, 0.3502, 0.002277, 0.05783, 0.01845]): _vg.add([_i], _w, 'REPLACE')
_vg = ob_cube_010.vertex_groups.new(name='L_Calcanhar')
for _i, _w in zip([66, 67, 68, 69, 70, 71, 72, 73, 76, 77, 149, 150], [0.4718, 0.4874, 0.1038, 0.07991, 0.5209, 0.0258, 0.7655, 0.004385, 0.5699, 0.4467, 0.1117, 0.08454]): _vg.add([_i], _w, 'REPLACE')
_vg = ob_cube_010.vertex_groups.new(name='L_Sola')
for _i, _w in zip([66, 67, 68, 69, 70, 71, 72, 73, 74, 75, 76, 77, 149, 150, 151, 152], [0.4868, 0.4904, 0.7585, 0.7952, 0.05487, 0.01255, 0.1006, 0.01412, 0.03498, 0.03762, 0.1433, 0.1004, 0.04552, 0.04717, 0.1055, 0.1102]): _vg.add([_i], _w, 'REPLACE')
_vg = ob_cube_010.vertex_groups.new(name='L_Dedos_Pe')
for _i, _w in zip([68, 69, 71, 73, 74, 75, 76, 77, 149, 150, 151, 152], [0.122, 0.09886, 0.92, 0.9249, 0.9364, 0.9301, 0.1752, 0.1212, 0.8144, 0.809, 0.868, 0.8589]): _vg.add([_i], _w, 'REPLACE')
_vg = ob_cube_010.vertex_groups.new(name='R_Nadega')
for _i, _w in zip([80, 100, 101, 102, 104, 106, 108, 112, 114, 116, 186, 188, 190, 192, 206, 213, 215, 216, 217, 218, 219, 220, 221, 222, 223, 224, 225, 226, 227, 228, 229, 230, 231, 232, 269, 270, 271, 272, 273], [0.003357, 0.0219, 0.3058, 0.1643, 0.2859, 0.0135, 0.003395, 0.0245, 0.02015, 0.02599, 0.4683, 0.5506, 0.6599, 0.2129, 0.5375, 0.6236, 0.5187, 0.6714, 0.7431, 0.3662, 0.6577, 0.751, 0.06809, 0.08442, 0.05744, 0.07119, 0.06675, 0.0624, 0.07354, 0.1003, 0.1196, 0.09248, 0.08654, 0.1009, 0.1248, 0.1212, 0.04667, 0.05633, 0.1409]): _vg.add([_i], _w, 'REPLACE')
_vg = ob_cube_010.vertex_groups.new(name='R_Coxa')
for _i, _w in zip([102, 186, 188, 190, 192, 194, 195, 196, 197, 206, 209, 213, 214, 215, 216, 217, 218, 219, 220, 221, 222, 223, 224, 225, 226, 227, 228, 229, 230, 231, 232, 269, 270, 273], [0.03649, 0.3199, 0.3502, 0.01842, 0.06434, 0.107, 0.1211, 0.1024, 0.1223, 0.3668, 0.09637, 0.00251, 0.09349, 0.2708, 0.2525, 0.09476, 0.1045, 0.2517, 0.05219, 0.3055, 0.7542, 0.3941, 0.3839, 0.7932, 0.2935, 0.7963, 0.4619, 0.499, 0.7541, 0.5762, 0.5226, 0.0768, 0.08017, 0.09335]): _vg.add([_i], _w, 'REPLACE')
_vg = ob_cube_010.vertex_groups.new(name='R_Panturrilha')
for _i, _w in zip([174, 177, 178, 180, 184, 185, 186, 192, 194, 195, 196, 197, 209, 214, 215, 218, 219, 220, 221, 222, 223, 224, 225, 226, 227, 228, 229, 230, 231, 232, 265, 266], [0.01216, 0.001885, 0.409, 0.1114, 0.1117, 0.3319, 0.02539, 0.01845, 0.8631, 0.865, 0.8643, 0.8598, 0.8862, 0.8845, 0.0654, 0.05878, 0.03005, 0.01233, 0.6039, 0.1446, 0.5407, 0.5248, 0.1331, 0.5934, 0.1226, 0.3426, 0.3436, 0.1351, 0.3272, 0.3501, 0.002352, 0.05778]): _vg.add([_i], _w, 'REPLACE')
_vg = ob_cube_010.vertex_groups.new(name='R_Calcanhar')
for _i, _w in zip([174, 175, 176, 177, 178, 179, 180, 181, 184, 185, 265, 266], [0.4717, 0.4875, 0.1041, 0.07963, 0.521, 0.02587, 0.7661, 0.004305, 0.5696, 0.4468, 0.1118, 0.08446]): _vg.add([_i], _w, 'REPLACE')
_vg = ob_cube_010.vertex_groups.new(name='R_Sola')
for _i, _w in zip([174, 175, 176, 177, 178, 179, 180, 181, 182, 183, 184, 185, 265, 266, 267, 268], [0.4868, 0.4905, 0.7578, 0.7959, 0.05502, 0.01264, 0.1003, 0.01401, 0.03513, 0.03746, 0.1434, 0.1003, 0.04569, 0.04703, 0.1057, 0.11]): _vg.add([_i], _w, 'REPLACE')
_vg = ob_cube_010.vertex_groups.new(name='R_Dedos_Pe')
for _i, _w in zip([176, 177, 179, 181, 182, 183, 184, 185, 265, 266, 267, 268], [0.1223, 0.09854, 0.9199, 0.925, 0.9363, 0.9303, 0.1753, 0.1211, 0.8142, 0.8092, 0.8677, 0.8593]): _vg.add([_i], _w, 'REPLACE')
_m = ob_cube_010.modifiers.new('Armature', 'ARMATURE')
_m.object = ob_armature_mestre_003

# ---- collection membership
col_collection_1.objects.link(ob_armature_mestre_003)
col_collection_1.objects.link(ob_cube_010)

# ---- scene / render settings (as saved in the file)
scene.frame_start = 1; scene.frame_end = 24; scene.frame_set(0)
scene.render.engine = 'BLENDER_EEVEE_NEXT'
scene.render.resolution_percentage = 50
scene.render.dither_intensity = 0.0
scene.render.use_bake_clear = False
scene.render.bake_margin = 2
scene.cycles.use_denoising = False
scene.cycles.samples = 128
scene.cycles.sampling_pattern = 'TABULATED_SOBOL'
scene.cycles.light_sampling_threshold = 0.0
scene.cycles.use_adaptive_sampling = False
scene.cycles.use_light_tree = False
scene.cycles.blur_glossy = 0.0
scene.cycles.sample_clamp_indirect = 0.0
scene.view_settings.view_transform = 'Standard'
bpy.context.view_layer.update()

# ---- added for rendering (the .blend has no active camera and no usable light): camera, sun
cam_auto = bpy.data.cameras.new('AutoCamera')
cam_auto.lens = 50.0
cam_auto.sensor_width = 36.0
cam_auto.clip_end = 1000.0
ob_auto_camera = bpy.data.objects.new('AutoCamera', cam_auto)
scene.collection.objects.link(ob_auto_camera)
ob_auto_camera.location = (3.69887, -4.72917, 4.80971)
ob_auto_camera.rotation_euler = (1.09748, -7.21219e-08, 0.694738)
scene.camera = ob_auto_camera
light_auto_sun = bpy.data.lights.new('AutoSun', 'SUN')
light_auto_sun.energy = 3.0
light_auto_sun.angle = 0.0523599
ob_auto_sun = bpy.data.objects.new('AutoSun', light_auto_sun)
scene.collection.objects.link(ob_auto_sun)
ob_auto_sun.rotation_euler = (0.872665, 0.174533, 0.523599)
bpy.context.view_layer.update()
